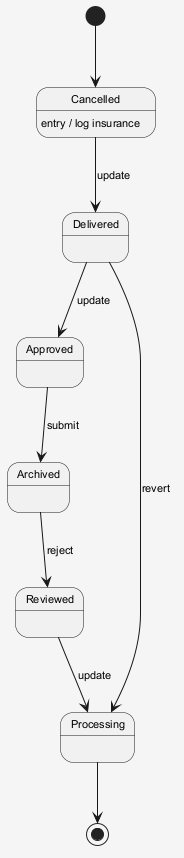

The diagram above was rendered by PlantUML. Its source (embedded in the PNG):
@startuml
skinparam shadowing false
skinparam backgroundColor #F5F5F5
skinparam defaultFontSize 11
[*] --> Cancelled
Cancelled --> Delivered : update
Cancelled : entry / log insurance
Delivered --> Approved : update
Approved --> Archived : submit
Archived --> Reviewed : reject
Reviewed --> Processing : update
Delivered --> Processing : revert
Processing --> [*]
@enduml